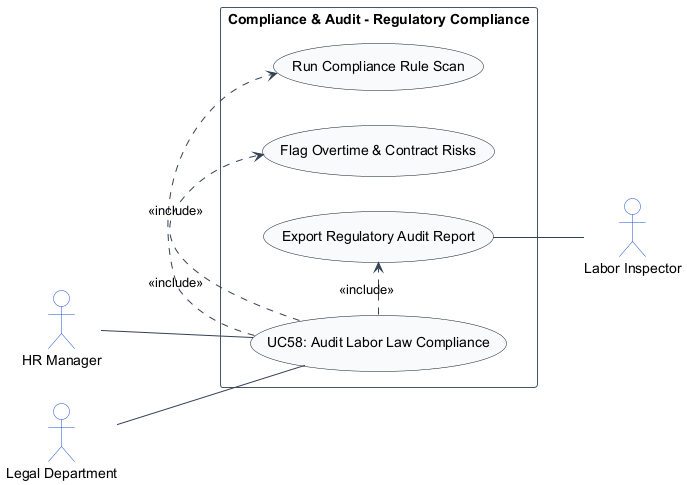

The diagram above was rendered by PlantUML. Its source (embedded in the PNG):
@startuml
left to right direction
skinparam shadowing false
skinparam packageStyle rectangle
skinparam actorStyle stickman

skinparam ArrowColor #334155
skinparam ActorBorderColor #1d4ed8
skinparam ActorBackgroundColor #ffffff
skinparam UsecaseBorderColor #0f172a
skinparam UsecaseBackgroundColor #f8fafc
skinparam RectangleBorderColor #475569
skinparam RectangleBackgroundColor #ffffff

actor "HR Manager" as HRManager
actor "Legal Department" as LegalDepartment
actor "Labor Inspector" as LaborInspector

rectangle "Compliance & Audit - Regulatory Compliance" {
    usecase "UC58: Audit Labor Law Compliance" as UC_Main
    usecase "Run Compliance Rule Scan" as UC_ScanRule
    usecase "Flag Overtime & Contract Risks" as UC_FlagRisk
    usecase "Export Regulatory Audit Report" as UC_ExportAudit

    HRManager -- UC_Main
    LegalDepartment -- UC_Main
    UC_Main .> UC_ScanRule : <<include>>
    UC_Main .> UC_FlagRisk : <<include>>
    UC_Main .> UC_ExportAudit : <<include>>
    UC_ExportAudit -- LaborInspector
}
@enduml